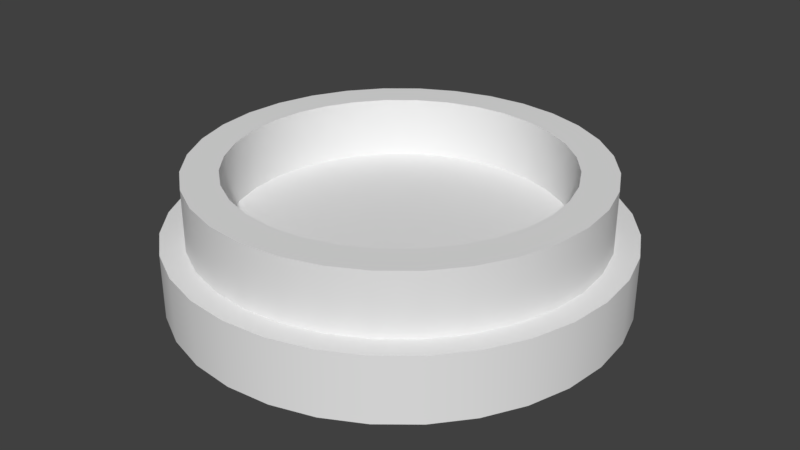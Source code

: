 # Source: PosterTubeCap.blend  (saved by Blender 2.78.0; exported with 4.5.12 LTS)
import bpy
from mathutils import Matrix  # noqa: F401  (used for matrix-valued properties, if any)

bpy.ops.wm.read_factory_settings(use_empty=True)
scene = bpy.context.scene
scene.name = 'Scene'

# ---- collections
col_collection_1 = bpy.data.collections.new('Collection 1'); scene.collection.children.link(col_collection_1)

# ---- world
world_world = bpy.data.worlds.new('World'); scene.world = world_world
world_world.color = (0.05088, 0.05088, 0.05088)
world_world.use_sun_shadow = False
world_world.sun_shadow_jitter_overblur = 0.0
world_world.cycles.sampling_method = 'MANUAL'

# ---- meshes
me_cylinder_011 = bpy.data.meshes.new('Cylinder.011')
me_cylinder_011.from_pydata([(0.0, 0.809, -0.809), (3.773e-09, 0.809, 1.216), (0.1578, 0.7934, -0.809), (0.1578, 0.7934, 1.216), (0.3096, 0.7474, -0.809), (0.3096, 0.7474, 1.216), (0.4494, 0.6726, -0.809), (0.4494, 0.6726, 1.216), (0.572, 0.572, -0.809), (0.572, 0.572, 1.216), (0.6726, 0.4494, -0.809), (0.6726, 0.4494, 1.216), (0.7474, 0.3096, -0.809), (0.7474, 0.3096, 1.216), (0.7934, 0.1578, -0.809), (0.7934, 0.1578, 1.216), (0.809, 6.107e-08, -0.809), (0.809, 6.107e-08, 1.216), (0.7934, -0.1578, -0.809), (0.7934, -0.1578, 1.216), (0.7474, -0.3096, -0.809), (0.7474, -0.3096, 1.216), (0.6726, -0.4494, -0.809), (0.6726, -0.4494, 1.216), (0.572, -0.572, -0.809), (0.572, -0.572, 1.216), (0.4494, -0.6726, -0.809), (0.4494, -0.6726, 1.216), (0.3096, -0.7474, -0.809), (0.3096, -0.7474, 1.216), (0.1578, -0.7934, -0.809), (0.1578, -0.7934, 1.216), (-2.636e-07, -0.809, -0.809), (-2.598e-07, -0.809, 1.216), (-0.1578, -0.7934, -0.809), (-0.1578, -0.7934, 1.216), (-0.3096, -0.7474, -0.809), (-0.3096, -0.7474, 1.216), (-0.4494, -0.6726, -0.809), (-0.4494, -0.6726, 1.216), (-0.572, -0.572, -0.809), (-0.572, -0.572, 1.216), (-0.6726, -0.4494, -0.809), (-0.6726, -0.4494, 1.216), (-0.7474, -0.3096, -0.809), (-0.7474, -0.3096, 1.216), (-0.7934, -0.1578, -0.809), (-0.7934, -0.1578, 1.216), (-0.809, 7.811e-07, -0.809), (-0.809, 7.811e-07, 1.216), (-0.7934, 0.1578, -0.809), (-0.7934, 0.1578, 1.216), (-0.7474, 0.3096, -0.809), (-0.7474, 0.3096, 1.216), (-0.6726, 0.4494, -0.809), (-0.6726, 0.4494, 1.216), (-0.572, 0.572, -0.809), (-0.572, 0.572, 1.216), (-0.4494, 0.6726, -0.809), (-0.4494, 0.6726, 1.216), (-0.3096, 0.7474, -0.809), (-0.3096, 0.7474, 1.216), (-0.1578, 0.7934, -0.809), (-0.1578, 0.7934, 1.216), (0.5539, -0.3701, 1.216), (0.5539, -0.3701, -0.809), (-9.084e-09, 0.6662, 1.216), (1.286e-08, 0.6662, -0.809), (-0.13, 0.6534, 1.216), (-0.13, 0.6534, -0.809), (-0.2549, 0.6155, 1.216), (-0.2549, 0.6155, -0.809), (-0.6155, -0.2549, 1.216), (-0.6155, -0.2549, -0.809), (-0.5539, -0.3701, 1.216), (-0.5539, -0.3701, -0.809), (-0.6534, -0.13, 1.216), (-0.6534, -0.13, -0.809), (-0.4711, -0.4711, 1.216), (-0.4711, -0.4711, -0.809), (-0.13, -0.6534, 1.216), (-0.13, -0.6534, -0.809), (-2.262e-07, -0.6662, 1.216), (-2.042e-07, -0.6662, -0.809), (-0.2549, -0.6155, 1.216), (-0.2549, -0.6155, -0.809), (0.6534, 0.13, 1.216), (0.6534, 0.13, -0.809), (0.3701, 0.5539, 1.216), (0.3701, 0.5539, -0.809), (0.6662, 5.029e-08, 1.216), (0.6662, 5.029e-08, -0.809), (0.6155, 0.2549, 1.216), (0.6155, 0.2549, -0.809), (0.13, -0.6534, 1.216), (0.13, -0.6534, -0.809), (-0.4711, 0.4711, 1.216), (-0.4711, 0.4711, -0.809), (-0.3701, 0.5539, 1.216), (-0.3701, 0.5539, -0.809), (-0.5539, 0.3701, 1.216), (-0.5539, 0.3701, -0.809), (0.6534, -0.13, 1.216), (0.6534, -0.13, -0.809), (0.3701, -0.5539, 1.216), (0.3701, -0.5539, -0.809), (0.4711, -0.4711, 1.216), (0.4711, -0.4711, -0.809), (0.6155, -0.2549, 1.216), (0.6155, -0.2549, -0.809), (-0.6662, 6.433e-07, 1.216), (-0.6662, 6.433e-07, -0.809), (-0.3701, -0.5539, 1.216), (-0.3701, -0.5539, -0.809), (-0.6534, 0.13, 1.216), (-0.6534, 0.13, -0.809), (0.4711, 0.4711, 1.216), (0.4711, 0.4711, -0.809), (0.2549, -0.6155, 1.216), (0.2549, -0.6155, -0.809), (0.5539, 0.3701, 1.216), (0.5539, 0.3701, -0.809), (-0.6155, 0.2549, 1.216), (-0.6155, 0.2549, -0.809), (0.2549, 0.6155, 1.216), (0.2549, 0.6155, -0.809), (0.13, 0.6534, 1.216), (0.13, 0.6534, -0.809), (0.1764, 0.887, 1.216), (4.217e-09, 0.9043, 1.216), (0.3461, 0.8355, 1.216), (0.5024, 0.7519, 1.216), (0.6395, 0.6395, 1.216), (0.7519, 0.5024, 1.216), (0.8355, 0.3461, 1.216), (0.887, 0.1764, 1.216), (0.9043, 6.828e-08, 1.216), (0.887, -0.1764, 1.216), (0.8355, -0.3461, 1.216), (0.7519, -0.5024, 1.216), (0.6395, -0.6395, 1.216), (0.5024, -0.7519, 1.216), (0.3461, -0.8355, 1.216), (0.1764, -0.887, 1.216), (-2.905e-07, -0.9043, 1.216), (-0.1764, -0.887, 1.216), (-0.3461, -0.8355, 1.216), (-0.5024, -0.7519, 1.216), (-0.6395, -0.6395, 1.216), (-0.7519, -0.5024, 1.216), (-0.8355, -0.3461, 1.216), (-0.887, -0.1764, 1.216), (-0.9043, 8.732e-07, 1.216), (-0.887, 0.1764, 1.216), (-0.8355, 0.3461, 1.216), (-0.7519, 0.5024, 1.216), (-0.6395, 0.6395, 1.216), (-0.5024, 0.7519, 1.216), (-0.3461, 0.8355, 1.216), (-0.1764, 0.887, 1.216), (0.688, -0.285, 1.216), (0.6192, -0.4137, 1.216), (-0.1453, 0.7304, 1.216), (-1.016e-08, 0.7447, 1.216), (-0.285, 0.688, 1.216), (-0.6192, -0.4137, 1.216), (-0.688, -0.285, 1.216), (-0.5266, -0.5266, 1.216), (-0.7304, -0.1453, 1.216), (-0.4137, -0.6192, 1.216), (-0.1453, -0.7304, 1.216), (-2.528e-07, -0.7447, 1.216), (-0.285, -0.688, 1.216), (0.688, 0.285, 1.216), (0.7304, 0.1453, 1.216), (0.285, 0.688, 1.216), (0.4137, 0.6192, 1.216), (0.7447, 5.622e-08, 1.216), (0.6192, 0.4137, 1.216), (-0.5266, 0.5266, 1.216), (-0.4137, 0.6192, 1.216), (0.1453, -0.7304, 1.216), (-0.6192, 0.4137, 1.216), (0.7304, -0.1453, 1.216), (0.5266, -0.5266, 1.216), (0.4137, -0.6192, 1.216), (-0.7447, 7.191e-07, 1.216), (-0.7304, 0.1453, 1.216), (0.5266, 0.5266, 1.216), (0.285, -0.688, 1.216), (-0.688, 0.285, 1.216), (0.1453, 0.7304, 1.216), (0.1764, 0.887, 3.345), (9.066e-09, 0.9043, 3.345), (0.3461, 0.8355, 3.345), (0.5024, 0.7519, 3.345), (0.6395, 0.6395, 3.345), (0.7519, 0.5024, 3.345), (0.8355, 0.3461, 3.345), (0.887, 0.1764, 3.345), (0.9043, 6.828e-08, 3.345), (0.887, -0.1764, 3.345), (0.8355, -0.3461, 3.345), (0.7519, -0.5024, 3.345), (0.6395, -0.6395, 3.345), (0.5024, -0.7519, 3.345), (0.3461, -0.8355, 3.345), (0.1764, -0.887, 3.345), (-2.856e-07, -0.9043, 3.345), (-0.1764, -0.887, 3.345), (-0.3461, -0.8355, 3.345), (-0.5024, -0.7519, 3.345), (-0.6395, -0.6395, 3.345), (-0.7519, -0.5024, 3.345), (-0.8355, -0.3461, 3.345), (-0.887, -0.1764, 3.345), (-0.9043, 8.732e-07, 3.345), (-0.887, 0.1764, 3.345), (-0.8355, 0.3461, 3.345), (-0.7519, 0.5024, 3.345), (-0.6395, 0.6395, 3.345), (-0.5024, 0.7519, 3.345), (-0.3461, 0.8355, 3.345), (-0.1764, 0.887, 3.345)], [], [(0, 1, 3, 2), (2, 3, 5, 4), (4, 5, 7, 6), (6, 7, 9, 8), (8, 9, 11, 10), (10, 11, 13, 12), (12, 13, 15, 14), (14, 15, 17, 16), (16, 17, 19, 18), (18, 19, 21, 20), (20, 21, 23, 22), (22, 23, 25, 24), (24, 25, 27, 26), (26, 27, 29, 28), (28, 29, 31, 30), (30, 31, 33, 32), (32, 33, 35, 34), (34, 35, 37, 36), (36, 37, 39, 38), (38, 39, 41, 40), (40, 41, 43, 42), (42, 43, 45, 44), (44, 45, 47, 46), (46, 47, 49, 48), (48, 49, 51, 50), (50, 51, 53, 52), (52, 53, 55, 54), (54, 55, 57, 56), (56, 57, 59, 58), (58, 59, 61, 60), (124, 175, 176, 88), (60, 61, 63, 62), (62, 63, 1, 0), (0, 2, 4, 6, 8, 10, 12, 14, 16, 91, 87, 93, 121, 117, 89, 125, 127, 67, 69, 71, 99, 97, 101, 123, 115, 111, 48, 50, 52, 54, 56, 58, 60, 62), (103, 102, 90, 91), (107, 106, 64, 65), (65, 64, 108, 109), (115, 114, 110, 111), (87, 86, 92, 93), (91, 90, 86, 87), (121, 120, 116, 117), (67, 66, 68, 69), (81, 80, 82, 83), (101, 100, 122, 123), (83, 82, 94, 95), (69, 68, 70, 71), (117, 116, 88, 89), (113, 112, 84, 85), (27, 25, 140, 141), (89, 88, 124, 125), (105, 104, 106, 107), (99, 98, 96, 97), (123, 122, 114, 115), (119, 118, 104, 105), (79, 78, 112, 113), (73, 72, 74, 75), (127, 126, 66, 67), (93, 92, 120, 121), (111, 110, 76, 77), (109, 108, 102, 103), (85, 84, 80, 81), (71, 70, 98, 99), (125, 124, 126, 127), (95, 94, 118, 119), (77, 76, 72, 73), (97, 96, 100, 101), (48, 111, 77, 73, 75, 79, 113, 85, 81, 83, 95, 119, 105, 107, 65, 109, 103, 91, 16, 18, 20, 22, 24, 26, 28, 30, 32, 34, 36, 38, 40, 42, 44, 46), (75, 74, 78, 79), (154, 153, 217, 218), (45, 43, 149, 150), (86, 174, 177, 90), (63, 61, 158, 159), (88, 176, 188, 116), (11, 9, 132, 133), (120, 178, 173, 92), (29, 27, 141, 142), (47, 45, 150, 151), (104, 185, 189, 118), (1, 63, 159, 129), (116, 188, 178, 120), (13, 11, 133, 134), (108, 160, 161, 64), (31, 29, 142, 143), (96, 179, 180, 98), (68, 162, 163, 66), (49, 47, 151, 152), (94, 181, 171, 82), (118, 189, 181, 94), (15, 13, 134, 135), (100, 182, 179, 96), (70, 164, 162, 68), (33, 31, 143, 144), (51, 49, 152, 153), (122, 190, 182, 100), (17, 15, 135, 136), (35, 33, 144, 145), (126, 191, 175, 124), (74, 165, 166, 72), (53, 51, 153, 154), (114, 187, 190, 122), (90, 177, 183, 102), (19, 17, 136, 137), (106, 184, 185, 104), (78, 167, 165, 74), (37, 35, 145, 146), (3, 1, 129, 128), (55, 53, 154, 155), (66, 163, 191, 126), (102, 183, 160, 108), (72, 166, 168, 76), (21, 19, 137, 138), (64, 161, 184, 106), (112, 169, 167, 78), (39, 37, 146, 147), (57, 55, 155, 156), (5, 3, 128, 130), (23, 21, 138, 139), (82, 171, 170, 80), (41, 39, 147, 148), (76, 168, 186, 110), (59, 57, 156, 157), (98, 180, 164, 70), (7, 5, 130, 131), (80, 170, 172, 84), (25, 23, 139, 140), (84, 172, 169, 112), (43, 41, 148, 149), (110, 186, 187, 114), (92, 173, 174, 86), (61, 59, 157, 158), (9, 7, 131, 132), (155, 154, 218, 219), (128, 129, 193, 192), (156, 155, 219, 220), (130, 128, 192, 194), (157, 156, 220, 221), (131, 130, 194, 195), (158, 157, 221, 222), (132, 131, 195, 196), (159, 158, 222, 223), (133, 132, 196, 197), (129, 159, 223, 193), (134, 133, 197, 198), (135, 134, 198, 199), (136, 135, 199, 200), (137, 136, 200, 201), (138, 137, 201, 202), (192, 193, 223, 222, 221, 220, 219, 218, 217, 216, 215, 214, 213, 212, 211, 210, 209, 208, 207, 206, 205, 204, 203, 202, 201, 200, 199, 198, 197, 196, 195, 194), (139, 138, 202, 203), (140, 139, 203, 204), (141, 140, 204, 205), (142, 141, 205, 206), (143, 142, 206, 207), (144, 143, 207, 208), (145, 144, 208, 209), (146, 145, 209, 210), (147, 146, 210, 211), (148, 147, 211, 212), (149, 148, 212, 213), (150, 149, 213, 214), (151, 150, 214, 215), (152, 151, 215, 216), (153, 152, 216, 217), (108, 64, 106, 104, 118, 94, 82, 80, 84, 112, 78, 74, 72, 76, 110, 114, 122, 100, 96, 98, 70, 68, 66, 126, 124, 88, 116, 120, 92, 86, 90, 102)])
me_cylinder_011.polygons.foreach_set('use_smooth', [1, 1, 1, 1, 1, 1, 1, 1, 1, 1, 1, 1, 1, 1, 1, 1, 1, 1, 1, 1, 1, 1, 1, 1, 1, 1, 1, 1, 1, 1, 1, 1, 1, 1, 1, 1, 1, 1, 1, 1, 1, 1, 1, 1, 1, 1, 1, 1, 1, 1, 1, 1, 1, 1, 1, 1, 1, 1, 1, 1, 1, 1, 1, 1, 1, 1, 1, 1, 1, 1, 1, 1, 1, 1, 1, 1, 1, 1, 1, 1, 1, 1, 1, 1, 1, 1, 1, 1, 1, 1, 1, 1, 1, 1, 1, 1, 1, 1, 1, 1, 1, 1, 1, 1, 1, 1, 1, 1, 1, 1, 1, 1, 1, 1, 1, 1, 1, 1, 1, 1, 1, 1, 1, 1, 1, 1, 1, 1, 1, 1, 1, 1, 1, 1, 1, 1, 1, 1, 1, 1, 1, 1, 1, 1, 1, 1, 1, 1, 1, 1, 1, 1, 1, 1, 1, 1, 1, 1, 1, 1, 1, 1, 1, 0])
me_cylinder_011.use_remesh_preserve_volume = False
me_cylinder_011.use_remesh_preserve_attributes = False
me_cylinder_011.use_mirror_vertex_groups = False
me_cylinder_011.update()

# ---- objects
ob_cylinder_001 = bpy.data.objects.new('Cylinder.001', me_cylinder_011)

# ---- transforms, parenting, visibility, modifiers, constraints
ob_cylinder_001.location = (0.0, 0.0, 0.4297)
ob_cylinder_001.rotation_euler = (-0.0, 3.142, -0.0)
ob_cylinder_001.scale = (1.0, 1.0, 0.1228)
ob_cylinder_001.lineart.crease_threshold = 0.0
_m = ob_cylinder_001.modifiers.new('EdgeSplit', 'EDGE_SPLIT')

# ---- collection membership
col_collection_1.objects.link(ob_cylinder_001)

# ---- scene / render settings (as saved in the file)
scene.frame_start = 1; scene.frame_end = 250; scene.frame_set(1)
scene.render.engine = 'BLENDER_EEVEE_NEXT'
scene.render.resolution_percentage = 50
scene.render.dither_intensity = 0.0
scene.cycles.use_denoising = False
scene.cycles.samples = 128
scene.cycles.sampling_pattern = 'TABULATED_SOBOL'
scene.cycles.light_sampling_threshold = 0.0
scene.cycles.use_adaptive_sampling = False
scene.cycles.use_light_tree = False
scene.cycles.blur_glossy = 0.0
scene.cycles.sample_clamp_indirect = 0.0
scene.view_settings.view_transform = 'Standard'
bpy.context.view_layer.update()

# ---- added for rendering (the .blend has no active camera and no usable light): camera, sun
cam_auto = bpy.data.cameras.new('AutoCamera')
cam_auto.lens = 50.0
cam_auto.sensor_width = 36.0
cam_auto.clip_end = 1000.0
ob_auto_camera = bpy.data.objects.new('AutoCamera', cam_auto)
scene.collection.objects.link(ob_auto_camera)
ob_auto_camera.location = (2.41322, -2.89586, 2.2045)
ob_auto_camera.rotation_euler = (1.09748, -7.21219e-08, 0.694738)
scene.camera = ob_auto_camera
light_auto_sun = bpy.data.lights.new('AutoSun', 'SUN')
light_auto_sun.energy = 3.0
light_auto_sun.angle = 0.0523599
ob_auto_sun = bpy.data.objects.new('AutoSun', light_auto_sun)
scene.collection.objects.link(ob_auto_sun)
ob_auto_sun.rotation_euler = (0.872665, 0.174533, 0.523599)
bpy.context.view_layer.update()
